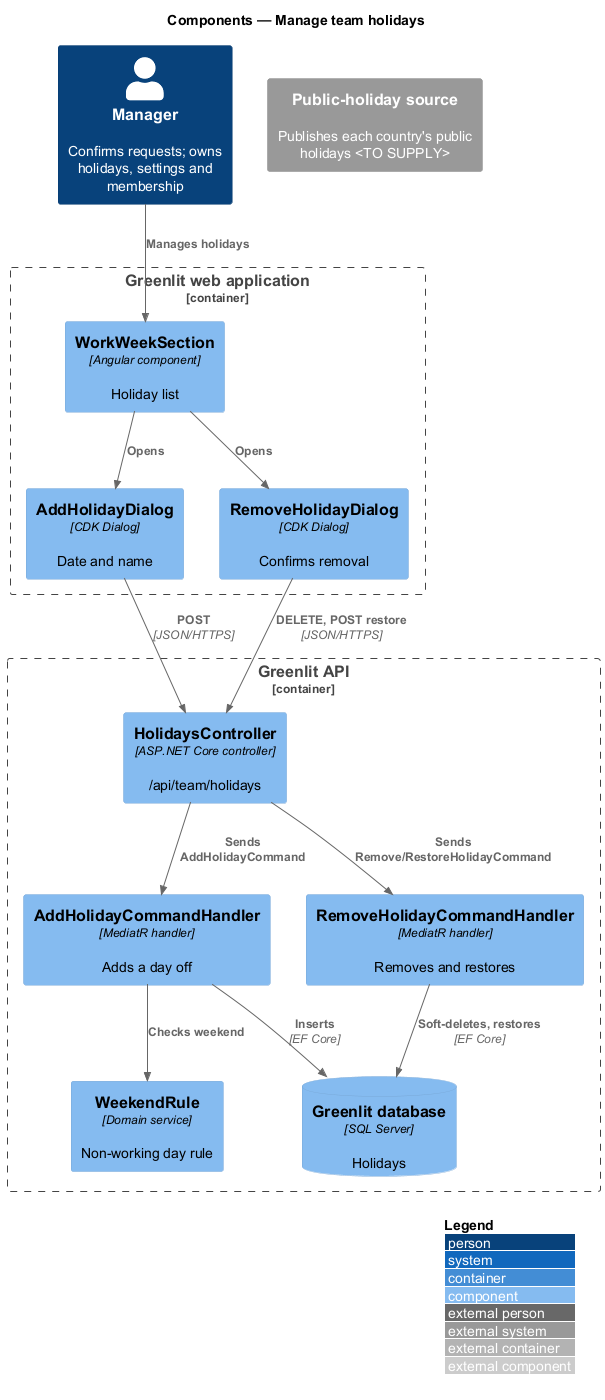

The diagram above was rendered by PlantUML. Its source (embedded in the PNG):
@startuml
!include <C4/C4_Component>
LAYOUT_WITH_LEGEND()
title Components — Manage team holidays

Person(manager, "Manager", "Confirms requests; owns holidays, settings and membership")
Container_Boundary(spa_b, "Greenlit web application") {
  Component(section, "WorkWeekSection", "Angular component", "Holiday list")
  Component(add, "AddHolidayDialog", "CDK Dialog", "Date and name")
  Component(rem, "RemoveHolidayDialog", "CDK Dialog", "Confirms removal")
}
Container_Boundary(api_b, "Greenlit API") {
  Component(ctrl, "HolidaysController", "ASP.NET Core controller", "/api/team/holidays")
  Component(addh, "AddHolidayCommandHandler", "MediatR handler", "Adds a day off")
  Component(remh, "RemoveHolidayCommandHandler", "MediatR handler", "Removes and restores")
  Component(rule, "WeekendRule", "Domain service", "Non-working day rule")
  ComponentDb(db, "Greenlit database", "SQL Server", "Holidays")
}
System_Ext(holidays, "Public-holiday source", "Publishes each country's public holidays <TO SUPPLY>")

Rel(manager, section, "Manages holidays")
Rel(section, add, "Opens")
Rel(section, rem, "Opens")
Rel(add, ctrl, "POST", "JSON/HTTPS")
Rel(rem, ctrl, "DELETE, POST restore", "JSON/HTTPS")
Rel(ctrl, addh, "Sends AddHolidayCommand")
Rel(ctrl, remh, "Sends Remove/RestoreHolidayCommand")
Rel(addh, rule, "Checks weekend")
Rel(addh, db, "Inserts", "EF Core")
Rel(remh, db, "Soft-deletes, restores", "EF Core")
@enduml